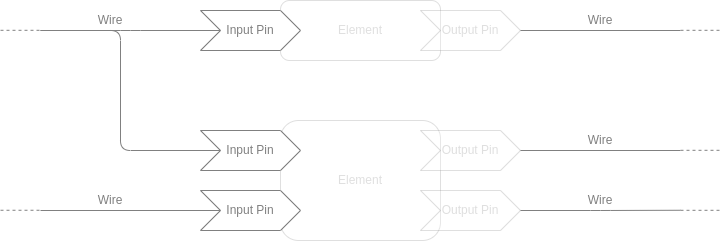

The diagram above was exported from draw.io. Its source (the exported page's mxGraphModel, read from the mxfile embedded in the PNG):
<mxGraphModel dx="1343" dy="776" grid="1" gridSize="10" guides="1" tooltips="1" connect="1" arrows="1" fold="1" page="1" pageScale="1" pageWidth="850" pageHeight="1100" math="0" shadow="0">
  <root>
    <mxCell id="YeO00efQ7K9Nn04eHICT-0" />
    <mxCell id="YeO00efQ7K9Nn04eHICT-1" parent="YeO00efQ7K9Nn04eHICT-0" />
    <mxCell id="YeO00efQ7K9Nn04eHICT-2" value="Element" style="rounded=1;whiteSpace=wrap;html=1;strokeColor=#808080;shadow=0;opacity=25;textOpacity=25;fontColor=#808080;" parent="YeO00efQ7K9Nn04eHICT-1" vertex="1">
      <mxGeometry x="320" y="200" width="160" height="60" as="geometry" />
    </mxCell>
    <mxCell id="YeO00efQ7K9Nn04eHICT-3" value="Element" style="rounded=1;whiteSpace=wrap;html=1;strokeColor=#808080;shadow=0;opacity=25;textOpacity=25;fontColor=#808080;" parent="YeO00efQ7K9Nn04eHICT-1" vertex="1">
      <mxGeometry x="320" y="320" width="160" height="120" as="geometry" />
    </mxCell>
    <mxCell id="YeO00efQ7K9Nn04eHICT-4" value="Input Pin" style="shape=step;perimeter=stepPerimeter;whiteSpace=wrap;html=1;fixedSize=1;strokeColor=#808080;fontColor=#808080;" parent="YeO00efQ7K9Nn04eHICT-1" vertex="1">
      <mxGeometry x="240" y="210" width="100" height="40" as="geometry" />
    </mxCell>
    <mxCell id="YeO00efQ7K9Nn04eHICT-5" value="Input Pin" style="shape=step;perimeter=stepPerimeter;whiteSpace=wrap;html=1;fixedSize=1;strokeColor=#808080;fontColor=#808080;" parent="YeO00efQ7K9Nn04eHICT-1" vertex="1">
      <mxGeometry x="240" y="330" width="100" height="40" as="geometry" />
    </mxCell>
    <mxCell id="YeO00efQ7K9Nn04eHICT-6" value="Input Pin" style="shape=step;perimeter=stepPerimeter;whiteSpace=wrap;html=1;fixedSize=1;strokeColor=#808080;fontColor=#808080;" parent="YeO00efQ7K9Nn04eHICT-1" vertex="1">
      <mxGeometry x="240" y="390" width="100" height="40" as="geometry" />
    </mxCell>
    <mxCell id="YeO00efQ7K9Nn04eHICT-7" value="Output Pin" style="shape=step;perimeter=stepPerimeter;whiteSpace=wrap;html=1;fixedSize=1;strokeColor=#808080;shadow=0;opacity=25;textOpacity=25;fontColor=#808080;" parent="YeO00efQ7K9Nn04eHICT-1" vertex="1">
      <mxGeometry x="460" y="210" width="100" height="40" as="geometry" />
    </mxCell>
    <mxCell id="YeO00efQ7K9Nn04eHICT-8" value="Output Pin" style="shape=step;perimeter=stepPerimeter;whiteSpace=wrap;html=1;fixedSize=1;strokeColor=#808080;shadow=0;opacity=25;textOpacity=25;fontColor=#808080;" parent="YeO00efQ7K9Nn04eHICT-1" vertex="1">
      <mxGeometry x="460" y="330" width="100" height="40" as="geometry" />
    </mxCell>
    <mxCell id="YeO00efQ7K9Nn04eHICT-9" value="Output Pin" style="shape=step;perimeter=stepPerimeter;whiteSpace=wrap;html=1;fixedSize=1;strokeColor=#808080;shadow=0;opacity=25;textOpacity=25;fontColor=#808080;" parent="YeO00efQ7K9Nn04eHICT-1" vertex="1">
      <mxGeometry x="460" y="390" width="100" height="40" as="geometry" />
    </mxCell>
    <mxCell id="YeO00efQ7K9Nn04eHICT-10" value="" style="endArrow=none;html=1;entryX=0;entryY=0.5;entryDx=0;entryDy=0;edgeStyle=orthogonalEdgeStyle;strokeColor=#808080;fontColor=#808080;" parent="YeO00efQ7K9Nn04eHICT-1" target="YeO00efQ7K9Nn04eHICT-4" edge="1">
      <mxGeometry width="50" height="50" relative="1" as="geometry">
        <mxPoint x="80" y="230" as="sourcePoint" />
        <mxPoint x="130" y="220" as="targetPoint" />
        <Array as="points">
          <mxPoint x="170" y="230" />
          <mxPoint x="170" y="230" />
        </Array>
      </mxGeometry>
    </mxCell>
    <mxCell id="YeO00efQ7K9Nn04eHICT-11" value="" style="endArrow=none;html=1;entryX=0;entryY=0.5;entryDx=0;entryDy=0;edgeStyle=orthogonalEdgeStyle;strokeColor=#808080;fontColor=#808080;" parent="YeO00efQ7K9Nn04eHICT-1" target="YeO00efQ7K9Nn04eHICT-5" edge="1">
      <mxGeometry width="50" height="50" relative="1" as="geometry">
        <mxPoint x="80" y="230" as="sourcePoint" />
        <mxPoint x="220" y="320" as="targetPoint" />
        <Array as="points">
          <mxPoint x="80" y="230" />
          <mxPoint x="160" y="230" />
          <mxPoint x="160" y="350" />
        </Array>
      </mxGeometry>
    </mxCell>
    <mxCell id="YeO00efQ7K9Nn04eHICT-12" value="" style="endArrow=none;html=1;edgeStyle=orthogonalEdgeStyle;dashed=1;strokeColor=#808080;fontColor=#808080;" parent="YeO00efQ7K9Nn04eHICT-1" edge="1">
      <mxGeometry width="50" height="50" relative="1" as="geometry">
        <mxPoint x="40" y="229.8" as="sourcePoint" />
        <mxPoint x="80" y="229.8" as="targetPoint" />
        <Array as="points">
          <mxPoint x="40" y="229.8" />
        </Array>
      </mxGeometry>
    </mxCell>
    <mxCell id="YeO00efQ7K9Nn04eHICT-13" value="" style="endArrow=none;html=1;entryX=0;entryY=0.5;entryDx=0;entryDy=0;edgeStyle=orthogonalEdgeStyle;strokeColor=#808080;fontColor=#808080;" parent="YeO00efQ7K9Nn04eHICT-1" target="YeO00efQ7K9Nn04eHICT-6" edge="1">
      <mxGeometry width="50" height="50" relative="1" as="geometry">
        <mxPoint x="80" y="410" as="sourcePoint" />
        <mxPoint x="250" y="409.8" as="targetPoint" />
        <Array as="points" />
      </mxGeometry>
    </mxCell>
    <mxCell id="YeO00efQ7K9Nn04eHICT-14" value="" style="endArrow=none;html=1;edgeStyle=orthogonalEdgeStyle;dashed=1;strokeColor=#808080;fontColor=#808080;" parent="YeO00efQ7K9Nn04eHICT-1" edge="1">
      <mxGeometry width="50" height="50" relative="1" as="geometry">
        <mxPoint x="40" y="409.75999999999993" as="sourcePoint" />
        <mxPoint x="80" y="409.75999999999993" as="targetPoint" />
        <Array as="points">
          <mxPoint x="40" y="409.76" />
        </Array>
      </mxGeometry>
    </mxCell>
    <mxCell id="YeO00efQ7K9Nn04eHICT-15" value="" style="endArrow=none;html=1;edgeStyle=orthogonalEdgeStyle;exitX=1;exitY=0.5;exitDx=0;exitDy=0;strokeColor=#808080;fontColor=#808080;" parent="YeO00efQ7K9Nn04eHICT-1" source="YeO00efQ7K9Nn04eHICT-7" edge="1">
      <mxGeometry width="50" height="50" relative="1" as="geometry">
        <mxPoint x="580" y="229.76" as="sourcePoint" />
        <mxPoint x="720" y="230" as="targetPoint" />
        <Array as="points" />
      </mxGeometry>
    </mxCell>
    <mxCell id="YeO00efQ7K9Nn04eHICT-16" value="" style="endArrow=none;html=1;edgeStyle=orthogonalEdgeStyle;exitX=1;exitY=0.5;exitDx=0;exitDy=0;strokeColor=#808080;fontColor=#808080;" parent="YeO00efQ7K9Nn04eHICT-1" source="YeO00efQ7K9Nn04eHICT-8" edge="1">
      <mxGeometry width="50" height="50" relative="1" as="geometry">
        <mxPoint x="570" y="349.76" as="sourcePoint" />
        <mxPoint x="720" y="350" as="targetPoint" />
        <Array as="points" />
      </mxGeometry>
    </mxCell>
    <mxCell id="YeO00efQ7K9Nn04eHICT-17" value="" style="endArrow=none;html=1;edgeStyle=orthogonalEdgeStyle;exitX=1;exitY=0.5;exitDx=0;exitDy=0;strokeColor=#808080;fontColor=#808080;" parent="YeO00efQ7K9Nn04eHICT-1" source="YeO00efQ7K9Nn04eHICT-9" edge="1">
      <mxGeometry width="50" height="50" relative="1" as="geometry">
        <mxPoint x="560" y="409.76" as="sourcePoint" />
        <mxPoint x="720" y="409.76" as="targetPoint" />
        <Array as="points" />
      </mxGeometry>
    </mxCell>
    <mxCell id="YeO00efQ7K9Nn04eHICT-18" value="" style="endArrow=none;html=1;edgeStyle=orthogonalEdgeStyle;dashed=1;strokeColor=#808080;fontColor=#808080;" parent="YeO00efQ7K9Nn04eHICT-1" edge="1">
      <mxGeometry width="50" height="50" relative="1" as="geometry">
        <mxPoint x="720.0000000000001" y="409.8000000000001" as="sourcePoint" />
        <mxPoint x="760.0000000000001" y="409.8000000000001" as="targetPoint" />
        <Array as="points">
          <mxPoint x="720" y="409.8" />
        </Array>
      </mxGeometry>
    </mxCell>
    <mxCell id="YeO00efQ7K9Nn04eHICT-19" value="" style="endArrow=none;html=1;edgeStyle=orthogonalEdgeStyle;dashed=1;strokeColor=#808080;fontColor=#808080;" parent="YeO00efQ7K9Nn04eHICT-1" edge="1">
      <mxGeometry width="50" height="50" relative="1" as="geometry">
        <mxPoint x="720" y="349.8000000000002" as="sourcePoint" />
        <mxPoint x="760" y="349.8000000000002" as="targetPoint" />
        <Array as="points">
          <mxPoint x="720" y="349.8" />
        </Array>
      </mxGeometry>
    </mxCell>
    <mxCell id="YeO00efQ7K9Nn04eHICT-20" value="" style="endArrow=none;html=1;edgeStyle=orthogonalEdgeStyle;dashed=1;strokeColor=#808080;fontColor=#808080;" parent="YeO00efQ7K9Nn04eHICT-1" edge="1">
      <mxGeometry width="50" height="50" relative="1" as="geometry">
        <mxPoint x="720" y="229.80000000000018" as="sourcePoint" />
        <mxPoint x="760" y="229.80000000000018" as="targetPoint" />
        <Array as="points">
          <mxPoint x="720" y="229.8" />
        </Array>
      </mxGeometry>
    </mxCell>
    <mxCell id="YeO00efQ7K9Nn04eHICT-21" value="Wire" style="text;html=1;strokeColor=none;fillColor=none;align=center;verticalAlign=middle;whiteSpace=wrap;rounded=0;fontColor=#808080;" parent="YeO00efQ7K9Nn04eHICT-1" vertex="1">
      <mxGeometry x="120" y="210" width="60" height="20" as="geometry" />
    </mxCell>
    <mxCell id="YeO00efQ7K9Nn04eHICT-22" value="Wire" style="text;html=1;strokeColor=none;fillColor=none;align=center;verticalAlign=middle;whiteSpace=wrap;rounded=0;fontColor=#808080;" parent="YeO00efQ7K9Nn04eHICT-1" vertex="1">
      <mxGeometry x="120" y="390" width="60" height="20" as="geometry" />
    </mxCell>
    <mxCell id="YeO00efQ7K9Nn04eHICT-23" value="Wire" style="text;html=1;strokeColor=none;fillColor=none;align=center;verticalAlign=middle;whiteSpace=wrap;rounded=0;fontColor=#808080;" parent="YeO00efQ7K9Nn04eHICT-1" vertex="1">
      <mxGeometry x="610" y="210" width="60" height="20" as="geometry" />
    </mxCell>
    <mxCell id="YeO00efQ7K9Nn04eHICT-24" value="Wire" style="text;html=1;strokeColor=none;fillColor=none;align=center;verticalAlign=middle;whiteSpace=wrap;rounded=0;fontColor=#808080;" parent="YeO00efQ7K9Nn04eHICT-1" vertex="1">
      <mxGeometry x="610" y="330" width="60" height="20" as="geometry" />
    </mxCell>
    <mxCell id="YeO00efQ7K9Nn04eHICT-25" value="Wire" style="text;html=1;strokeColor=none;fillColor=none;align=center;verticalAlign=middle;whiteSpace=wrap;rounded=0;fontColor=#808080;" parent="YeO00efQ7K9Nn04eHICT-1" vertex="1">
      <mxGeometry x="610" y="390" width="60" height="20" as="geometry" />
    </mxCell>
  </root>
</mxGraphModel>